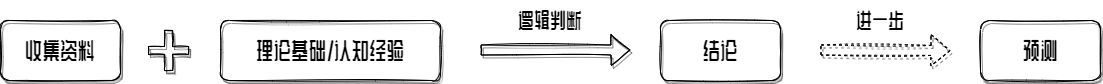

The diagram above was exported from draw.io. Its source (the exported page's mxGraphModel, read from the mxfile embedded in the PNG):
<mxGraphModel dx="1209" dy="749" grid="1" gridSize="10" guides="1" tooltips="1" connect="1" arrows="1" fold="1" page="1" pageScale="1" pageWidth="827" pageHeight="1169" math="0" shadow="0">
  <root>
    <mxCell id="0" />
    <mxCell id="1" parent="0" />
    <mxCell id="32ols15Bc3fSsCXA4Aej-1" value="&lt;p&gt;&lt;font style=&quot;font-size: 23px&quot; data-font-src=&quot;https://fonts.googleapis.com/css?family=ZCOOL+KuaiLe&quot;&gt;收集资料&lt;/font&gt;&lt;/p&gt;" style="whiteSpace=wrap;html=1;sketch=1;rounded=1;shadow=1;glass=0;fontFamily=ZCOOL QingKe HuangYou;fontSource=https%3A%2F%2Ffonts.googleapis.com%2Fcss%3Ffamily%3DZCOOL%2BQingKe%2BHuangYou;" parent="1" vertex="1">
      <mxGeometry x="20" y="330" width="120" height="60" as="geometry" />
    </mxCell>
    <mxCell id="32ols15Bc3fSsCXA4Aej-3" value="" style="shape=cross;whiteSpace=wrap;html=1;rounded=1;shadow=1;glass=0;sketch=1;fontFamily=ZCOOL QingKe HuangYou;fontSource=https%3A%2F%2Ffonts.googleapis.com%2Fcss%3Ffamily%3DZCOOL%2BQingKe%2BHuangYou;" parent="1" vertex="1">
      <mxGeometry x="168" y="340" width="40" height="40" as="geometry" />
    </mxCell>
    <mxCell id="32ols15Bc3fSsCXA4Aej-6" value="&lt;p&gt;&lt;font style=&quot;font-size: 23px&quot; data-font-src=&quot;https://fonts.googleapis.com/css?family=ZCOOL+KuaiLe&quot;&gt;理论基础/认知经验&lt;/font&gt;&lt;/p&gt;" style="whiteSpace=wrap;html=1;sketch=1;rounded=1;shadow=1;glass=0;fontFamily=ZCOOL QingKe HuangYou;fontSource=https%3A%2F%2Ffonts.googleapis.com%2Fcss%3Ffamily%3DZCOOL%2BQingKe%2BHuangYou;" parent="1" vertex="1">
      <mxGeometry x="240" y="330" width="220" height="60" as="geometry" />
    </mxCell>
    <mxCell id="32ols15Bc3fSsCXA4Aej-8" value="" style="shape=flexArrow;endArrow=classic;html=1;sketch=1;fontFamily=ZCOOL QingKe HuangYou;fontSource=https%3A%2F%2Ffonts.googleapis.com%2Fcss%3Ffamily%3DZCOOL%2BQingKe%2BHuangYou;shadow=1;" parent="1" edge="1">
      <mxGeometry width="50" height="50" relative="1" as="geometry">
        <mxPoint x="500" y="359.5" as="sourcePoint" />
        <mxPoint x="650" y="359.5" as="targetPoint" />
      </mxGeometry>
    </mxCell>
    <mxCell id="32ols15Bc3fSsCXA4Aej-9" value="&lt;font style=&quot;font-size: 21px&quot;&gt;逻辑判断&lt;/font&gt;" style="text;html=1;strokeColor=none;fillColor=none;align=center;verticalAlign=middle;whiteSpace=wrap;rounded=0;shadow=1;glass=0;sketch=1;fontFamily=ZCOOL QingKe HuangYou;fontSource=https%3A%2F%2Ffonts.googleapis.com%2Fcss%3Ffamily%3DZCOOL%2BQingKe%2BHuangYou;" parent="1" vertex="1">
      <mxGeometry x="510" y="310" width="120" height="40" as="geometry" />
    </mxCell>
    <mxCell id="32ols15Bc3fSsCXA4Aej-10" value="&lt;p&gt;&lt;font style=&quot;font-size: 23px&quot; data-font-src=&quot;https://fonts.googleapis.com/css?family=ZCOOL+KuaiLe&quot;&gt;结论&lt;/font&gt;&lt;/p&gt;" style="whiteSpace=wrap;html=1;sketch=1;rounded=1;shadow=1;glass=0;fontFamily=ZCOOL QingKe HuangYou;fontSource=https%3A%2F%2Ffonts.googleapis.com%2Fcss%3Ffamily%3DZCOOL%2BQingKe%2BHuangYou;" parent="1" vertex="1">
      <mxGeometry x="680" y="330" width="120" height="60" as="geometry" />
    </mxCell>
    <mxCell id="sC725IncK8pRUn57lBrr-1" value="" style="shape=flexArrow;endArrow=classic;html=1;shadow=1;fontFamily=ZCOOL QingKe HuangYou;fontSource=https%3A%2F%2Ffonts.googleapis.com%2Fcss%3Ffamily%3DZCOOL%2BQingKe%2BHuangYou;dashed=1;sketch=1;" edge="1" parent="1">
      <mxGeometry width="50" height="50" relative="1" as="geometry">
        <mxPoint x="840" y="359.5" as="sourcePoint" />
        <mxPoint x="970" y="360" as="targetPoint" />
      </mxGeometry>
    </mxCell>
    <mxCell id="sC725IncK8pRUn57lBrr-3" value="&lt;p&gt;&lt;span style=&quot;font-size: 23px&quot;&gt;预测&lt;/span&gt;&lt;/p&gt;" style="whiteSpace=wrap;html=1;sketch=1;rounded=1;shadow=1;glass=0;fontFamily=ZCOOL QingKe HuangYou;fontSource=https%3A%2F%2Ffonts.googleapis.com%2Fcss%3Ffamily%3DZCOOL%2BQingKe%2BHuangYou;" vertex="1" parent="1">
      <mxGeometry x="1000" y="330" width="120" height="60" as="geometry" />
    </mxCell>
    <mxCell id="sC725IncK8pRUn57lBrr-4" value="&lt;font style=&quot;font-size: 21px&quot;&gt;进一步&lt;/font&gt;" style="text;html=1;strokeColor=none;fillColor=none;align=center;verticalAlign=middle;whiteSpace=wrap;rounded=0;shadow=1;glass=0;sketch=1;fontFamily=ZCOOL QingKe HuangYou;fontSource=https%3A%2F%2Ffonts.googleapis.com%2Fcss%3Ffamily%3DZCOOL%2BQingKe%2BHuangYou;" vertex="1" parent="1">
      <mxGeometry x="840" y="310" width="120" height="40" as="geometry" />
    </mxCell>
  </root>
</mxGraphModel>